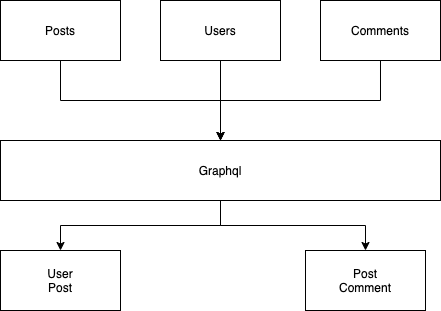

The diagram above was exported from draw.io. Its source (the exported page's mxGraphModel, read from the mxfile embedded in the PNG):
<mxGraphModel dx="1106" dy="916" grid="1" gridSize="10" guides="1" tooltips="1" connect="1" arrows="1" fold="1" page="1" pageScale="1" pageWidth="850" pageHeight="1100" math="0" shadow="0">
  <root>
    <mxCell id="0" />
    <mxCell id="1" parent="0" />
    <mxCell id="CPiM_7GIuFYV2XN6ydZM-6" style="edgeStyle=orthogonalEdgeStyle;rounded=0;orthogonalLoop=1;jettySize=auto;html=1;" edge="1" parent="1" source="CPiM_7GIuFYV2XN6ydZM-1" target="CPiM_7GIuFYV2XN6ydZM-5">
      <mxGeometry relative="1" as="geometry" />
    </mxCell>
    <mxCell id="CPiM_7GIuFYV2XN6ydZM-1" value="Posts" style="rounded=0;whiteSpace=wrap;html=1;" vertex="1" parent="1">
      <mxGeometry x="120" y="210" width="120" height="60" as="geometry" />
    </mxCell>
    <mxCell id="CPiM_7GIuFYV2XN6ydZM-7" style="edgeStyle=orthogonalEdgeStyle;rounded=0;orthogonalLoop=1;jettySize=auto;html=1;" edge="1" parent="1" source="CPiM_7GIuFYV2XN6ydZM-2" target="CPiM_7GIuFYV2XN6ydZM-5">
      <mxGeometry relative="1" as="geometry" />
    </mxCell>
    <mxCell id="CPiM_7GIuFYV2XN6ydZM-2" value="Users" style="rounded=0;whiteSpace=wrap;html=1;" vertex="1" parent="1">
      <mxGeometry x="280" y="210" width="120" height="60" as="geometry" />
    </mxCell>
    <mxCell id="CPiM_7GIuFYV2XN6ydZM-8" style="edgeStyle=orthogonalEdgeStyle;rounded=0;orthogonalLoop=1;jettySize=auto;html=1;" edge="1" parent="1" source="CPiM_7GIuFYV2XN6ydZM-3" target="CPiM_7GIuFYV2XN6ydZM-5">
      <mxGeometry relative="1" as="geometry" />
    </mxCell>
    <mxCell id="CPiM_7GIuFYV2XN6ydZM-3" value="Comments" style="rounded=0;whiteSpace=wrap;html=1;" vertex="1" parent="1">
      <mxGeometry x="440" y="210" width="120" height="60" as="geometry" />
    </mxCell>
    <mxCell id="CPiM_7GIuFYV2XN6ydZM-12" style="edgeStyle=orthogonalEdgeStyle;rounded=0;orthogonalLoop=1;jettySize=auto;html=1;" edge="1" parent="1" source="CPiM_7GIuFYV2XN6ydZM-5" target="CPiM_7GIuFYV2XN6ydZM-10">
      <mxGeometry relative="1" as="geometry" />
    </mxCell>
    <mxCell id="CPiM_7GIuFYV2XN6ydZM-13" style="edgeStyle=orthogonalEdgeStyle;rounded=0;orthogonalLoop=1;jettySize=auto;html=1;" edge="1" parent="1" source="CPiM_7GIuFYV2XN6ydZM-5" target="CPiM_7GIuFYV2XN6ydZM-11">
      <mxGeometry relative="1" as="geometry" />
    </mxCell>
    <mxCell id="CPiM_7GIuFYV2XN6ydZM-5" value="Graphql" style="rounded=0;whiteSpace=wrap;html=1;" vertex="1" parent="1">
      <mxGeometry x="120" y="350" width="440" height="60" as="geometry" />
    </mxCell>
    <mxCell id="CPiM_7GIuFYV2XN6ydZM-10" value="User&lt;br&gt;Post" style="rounded=0;whiteSpace=wrap;html=1;" vertex="1" parent="1">
      <mxGeometry x="120" y="460" width="120" height="60" as="geometry" />
    </mxCell>
    <mxCell id="CPiM_7GIuFYV2XN6ydZM-11" value="Post&lt;br&gt;Comment" style="rounded=0;whiteSpace=wrap;html=1;" vertex="1" parent="1">
      <mxGeometry x="425" y="460" width="120" height="60" as="geometry" />
    </mxCell>
  </root>
</mxGraphModel>